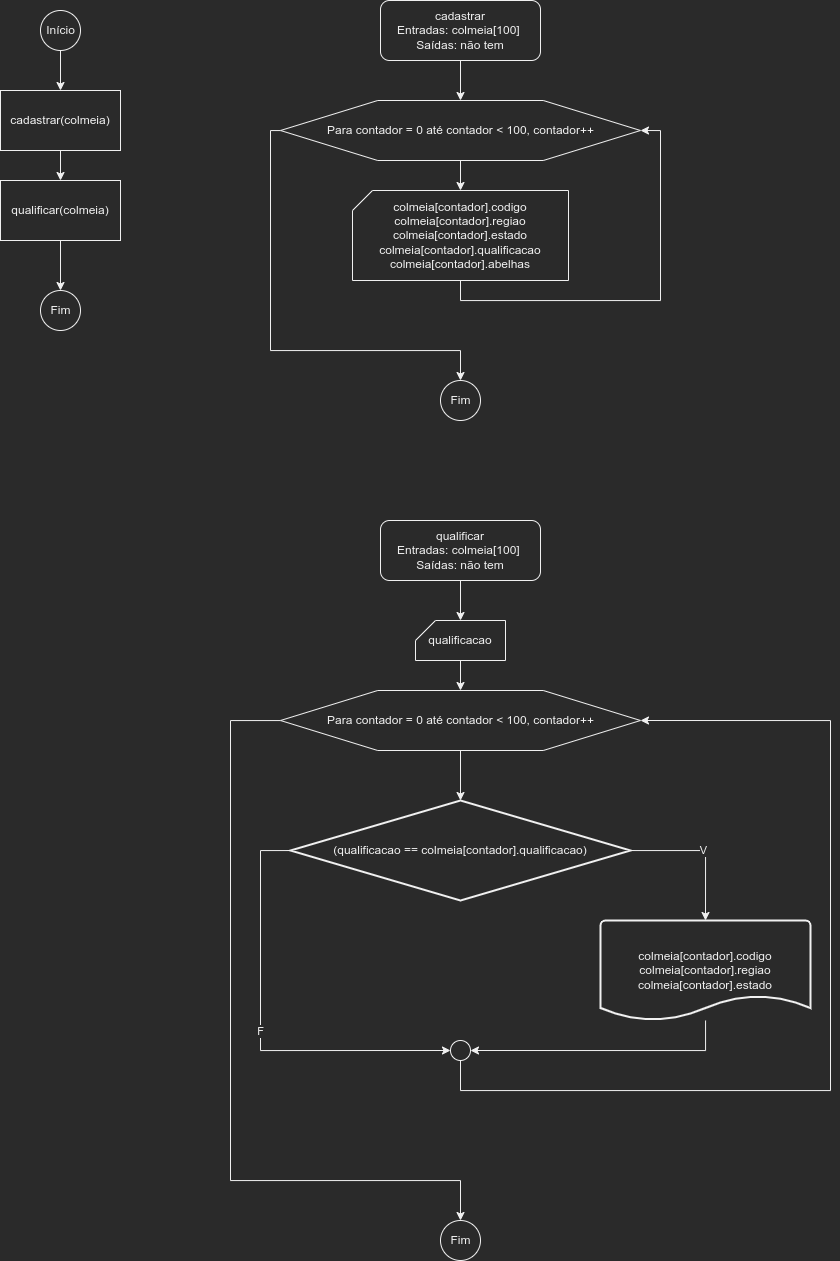

The diagram above was exported from draw.io. Its source (the exported page's mxGraphModel, read from the mxfile embedded in the PNG):
<mxGraphModel dx="838" dy="1015" grid="1" gridSize="10" guides="1" tooltips="1" connect="1" arrows="1" fold="1" page="1" pageScale="1" pageWidth="827" pageHeight="1169" math="0" shadow="0">
  <root>
    <mxCell id="0" />
    <mxCell id="1" parent="0" />
    <mxCell id="_8EGfFraJBx1QhtHf83--4" value="" style="edgeStyle=orthogonalEdgeStyle;rounded=0;orthogonalLoop=1;jettySize=auto;html=1;" edge="1" parent="1" source="_8EGfFraJBx1QhtHf83--1" target="_8EGfFraJBx1QhtHf83--2">
      <mxGeometry relative="1" as="geometry" />
    </mxCell>
    <mxCell id="_8EGfFraJBx1QhtHf83--1" value="Início" style="verticalLabelPosition=middle;verticalAlign=middle;html=1;shape=mxgraph.flowchart.on-page_reference;labelPosition=center;align=center;" vertex="1" parent="1">
      <mxGeometry x="100" y="60" width="40" height="40" as="geometry" />
    </mxCell>
    <mxCell id="_8EGfFraJBx1QhtHf83--5" value="" style="edgeStyle=orthogonalEdgeStyle;rounded=0;orthogonalLoop=1;jettySize=auto;html=1;" edge="1" parent="1" source="_8EGfFraJBx1QhtHf83--2" target="_8EGfFraJBx1QhtHf83--3">
      <mxGeometry relative="1" as="geometry" />
    </mxCell>
    <mxCell id="_8EGfFraJBx1QhtHf83--2" value="cadastrar(colmeia)" style="rounded=0;whiteSpace=wrap;html=1;" vertex="1" parent="1">
      <mxGeometry x="60" y="140" width="120" height="60" as="geometry" />
    </mxCell>
    <mxCell id="_8EGfFraJBx1QhtHf83--7" value="" style="edgeStyle=orthogonalEdgeStyle;rounded=0;orthogonalLoop=1;jettySize=auto;html=1;" edge="1" parent="1" source="_8EGfFraJBx1QhtHf83--3" target="_8EGfFraJBx1QhtHf83--6">
      <mxGeometry relative="1" as="geometry" />
    </mxCell>
    <mxCell id="_8EGfFraJBx1QhtHf83--3" value="qualificar(colmeia)" style="rounded=0;whiteSpace=wrap;html=1;" vertex="1" parent="1">
      <mxGeometry x="60" y="230" width="120" height="60" as="geometry" />
    </mxCell>
    <mxCell id="_8EGfFraJBx1QhtHf83--6" value="Fim" style="verticalLabelPosition=middle;verticalAlign=middle;html=1;shape=mxgraph.flowchart.on-page_reference;labelPosition=center;align=center;" vertex="1" parent="1">
      <mxGeometry x="100" y="340" width="40" height="40" as="geometry" />
    </mxCell>
    <mxCell id="_8EGfFraJBx1QhtHf83--18" value="" style="edgeStyle=orthogonalEdgeStyle;rounded=0;orthogonalLoop=1;jettySize=auto;html=1;" edge="1" parent="1" source="_8EGfFraJBx1QhtHf83--8" target="_8EGfFraJBx1QhtHf83--12">
      <mxGeometry relative="1" as="geometry" />
    </mxCell>
    <mxCell id="_8EGfFraJBx1QhtHf83--8" value="cadastrar&lt;br&gt;Entradas: colmeia[100]&amp;nbsp;&lt;br&gt;Saídas: não tem" style="rounded=1;whiteSpace=wrap;html=1;" vertex="1" parent="1">
      <mxGeometry x="440" y="50" width="160" height="60" as="geometry" />
    </mxCell>
    <mxCell id="_8EGfFraJBx1QhtHf83--14" value="" style="edgeStyle=orthogonalEdgeStyle;rounded=0;orthogonalLoop=1;jettySize=auto;html=1;" edge="1" parent="1" source="_8EGfFraJBx1QhtHf83--12" target="_8EGfFraJBx1QhtHf83--13">
      <mxGeometry relative="1" as="geometry" />
    </mxCell>
    <mxCell id="_8EGfFraJBx1QhtHf83--17" style="edgeStyle=orthogonalEdgeStyle;rounded=0;orthogonalLoop=1;jettySize=auto;html=1;" edge="1" parent="1" source="_8EGfFraJBx1QhtHf83--12" target="_8EGfFraJBx1QhtHf83--16">
      <mxGeometry relative="1" as="geometry">
        <Array as="points">
          <mxPoint x="330" y="180" />
          <mxPoint x="330" y="400" />
          <mxPoint x="520" y="400" />
        </Array>
      </mxGeometry>
    </mxCell>
    <mxCell id="_8EGfFraJBx1QhtHf83--12" value="Para contador = 0 até contador &amp;lt; 100, contador++" style="verticalLabelPosition=middle;verticalAlign=middle;html=1;shape=hexagon;perimeter=hexagonPerimeter2;arcSize=6;size=0.27;labelPosition=center;align=center;" vertex="1" parent="1">
      <mxGeometry x="340" y="150" width="360" height="60" as="geometry" />
    </mxCell>
    <mxCell id="_8EGfFraJBx1QhtHf83--15" style="edgeStyle=orthogonalEdgeStyle;rounded=0;orthogonalLoop=1;jettySize=auto;html=1;entryX=1;entryY=0.5;entryDx=0;entryDy=0;" edge="1" parent="1" source="_8EGfFraJBx1QhtHf83--13" target="_8EGfFraJBx1QhtHf83--12">
      <mxGeometry relative="1" as="geometry">
        <Array as="points">
          <mxPoint x="520" y="350" />
          <mxPoint x="720" y="350" />
          <mxPoint x="720" y="180" />
        </Array>
      </mxGeometry>
    </mxCell>
    <mxCell id="_8EGfFraJBx1QhtHf83--13" value="colmeia[contador].codigo&lt;br&gt;colmeia[contador].regiao&lt;br&gt;colmeia[contador].estado&lt;br&gt;colmeia[contador].qualificacao&lt;br&gt;colmeia[contador].abelhas" style="verticalLabelPosition=middle;verticalAlign=middle;html=1;shape=card;whiteSpace=wrap;size=20;arcSize=12;labelPosition=center;align=center;" vertex="1" parent="1">
      <mxGeometry x="412" y="240" width="216" height="90" as="geometry" />
    </mxCell>
    <mxCell id="_8EGfFraJBx1QhtHf83--16" value="Fim" style="verticalLabelPosition=middle;verticalAlign=middle;html=1;shape=mxgraph.flowchart.on-page_reference;labelPosition=center;align=center;" vertex="1" parent="1">
      <mxGeometry x="500" y="430" width="40" height="40" as="geometry" />
    </mxCell>
    <mxCell id="_8EGfFraJBx1QhtHf83--29" value="" style="edgeStyle=orthogonalEdgeStyle;rounded=0;orthogonalLoop=1;jettySize=auto;html=1;" edge="1" parent="1" source="_8EGfFraJBx1QhtHf83--20" target="_8EGfFraJBx1QhtHf83--28">
      <mxGeometry relative="1" as="geometry" />
    </mxCell>
    <mxCell id="_8EGfFraJBx1QhtHf83--20" value="qualificar&lt;br&gt;Entradas: colmeia[100]&amp;nbsp;&lt;br&gt;Saídas: não tem" style="rounded=1;whiteSpace=wrap;html=1;" vertex="1" parent="1">
      <mxGeometry x="440" y="570" width="160" height="60" as="geometry" />
    </mxCell>
    <mxCell id="_8EGfFraJBx1QhtHf83--32" value="" style="edgeStyle=orthogonalEdgeStyle;rounded=0;orthogonalLoop=1;jettySize=auto;html=1;" edge="1" parent="1" source="_8EGfFraJBx1QhtHf83--23" target="_8EGfFraJBx1QhtHf83--30">
      <mxGeometry relative="1" as="geometry" />
    </mxCell>
    <mxCell id="_8EGfFraJBx1QhtHf83--40" style="edgeStyle=orthogonalEdgeStyle;rounded=0;orthogonalLoop=1;jettySize=auto;html=1;" edge="1" parent="1" source="_8EGfFraJBx1QhtHf83--23" target="_8EGfFraJBx1QhtHf83--39">
      <mxGeometry relative="1" as="geometry">
        <Array as="points">
          <mxPoint x="290" y="770" />
          <mxPoint x="290" y="1230" />
          <mxPoint x="520" y="1230" />
        </Array>
      </mxGeometry>
    </mxCell>
    <mxCell id="_8EGfFraJBx1QhtHf83--23" value="Para contador = 0 até contador &amp;lt; 100, contador++" style="verticalLabelPosition=middle;verticalAlign=middle;html=1;shape=hexagon;perimeter=hexagonPerimeter2;arcSize=6;size=0.27;labelPosition=center;align=center;" vertex="1" parent="1">
      <mxGeometry x="340" y="740" width="360" height="60" as="geometry" />
    </mxCell>
    <mxCell id="_8EGfFraJBx1QhtHf83--31" value="" style="edgeStyle=orthogonalEdgeStyle;rounded=0;orthogonalLoop=1;jettySize=auto;html=1;" edge="1" parent="1" source="_8EGfFraJBx1QhtHf83--28" target="_8EGfFraJBx1QhtHf83--23">
      <mxGeometry relative="1" as="geometry" />
    </mxCell>
    <mxCell id="_8EGfFraJBx1QhtHf83--28" value="qualificacao" style="verticalLabelPosition=middle;verticalAlign=middle;html=1;shape=card;whiteSpace=wrap;size=20;arcSize=12;labelPosition=center;align=center;" vertex="1" parent="1">
      <mxGeometry x="475" y="670" width="90" height="40" as="geometry" />
    </mxCell>
    <mxCell id="_8EGfFraJBx1QhtHf83--34" value="V" style="edgeStyle=orthogonalEdgeStyle;rounded=0;orthogonalLoop=1;jettySize=auto;html=1;entryX=0.5;entryY=0;entryDx=0;entryDy=0;entryPerimeter=0;" edge="1" parent="1" source="_8EGfFraJBx1QhtHf83--30" target="_8EGfFraJBx1QhtHf83--33">
      <mxGeometry relative="1" as="geometry">
        <Array as="points">
          <mxPoint x="765" y="900" />
        </Array>
      </mxGeometry>
    </mxCell>
    <mxCell id="_8EGfFraJBx1QhtHf83--36" value="F" style="edgeStyle=orthogonalEdgeStyle;rounded=0;orthogonalLoop=1;jettySize=auto;html=1;entryX=0;entryY=0.5;entryDx=0;entryDy=0;entryPerimeter=0;" edge="1" parent="1" source="_8EGfFraJBx1QhtHf83--30" target="_8EGfFraJBx1QhtHf83--35">
      <mxGeometry relative="1" as="geometry">
        <Array as="points">
          <mxPoint x="320" y="900" />
          <mxPoint x="320" y="1100" />
        </Array>
      </mxGeometry>
    </mxCell>
    <mxCell id="_8EGfFraJBx1QhtHf83--30" value="(qualificacao == colmeia[contador].qualificacao)" style="strokeWidth=2;html=1;shape=mxgraph.flowchart.decision;whiteSpace=wrap;" vertex="1" parent="1">
      <mxGeometry x="350" y="850" width="340" height="100" as="geometry" />
    </mxCell>
    <mxCell id="_8EGfFraJBx1QhtHf83--37" style="edgeStyle=orthogonalEdgeStyle;rounded=0;orthogonalLoop=1;jettySize=auto;html=1;entryX=1;entryY=0.5;entryDx=0;entryDy=0;entryPerimeter=0;" edge="1" parent="1" source="_8EGfFraJBx1QhtHf83--33" target="_8EGfFraJBx1QhtHf83--35">
      <mxGeometry relative="1" as="geometry">
        <Array as="points">
          <mxPoint x="765" y="1100" />
        </Array>
      </mxGeometry>
    </mxCell>
    <mxCell id="_8EGfFraJBx1QhtHf83--33" value="colmeia[contador].codigo&lt;br&gt;colmeia[contador].regiao&lt;br&gt;colmeia[contador].estado" style="strokeWidth=2;html=1;shape=mxgraph.flowchart.document2;whiteSpace=wrap;size=0.25;" vertex="1" parent="1">
      <mxGeometry x="660" y="970" width="210" height="100" as="geometry" />
    </mxCell>
    <mxCell id="_8EGfFraJBx1QhtHf83--38" style="edgeStyle=orthogonalEdgeStyle;rounded=0;orthogonalLoop=1;jettySize=auto;html=1;entryX=1;entryY=0.5;entryDx=0;entryDy=0;" edge="1" parent="1" source="_8EGfFraJBx1QhtHf83--35" target="_8EGfFraJBx1QhtHf83--23">
      <mxGeometry relative="1" as="geometry">
        <Array as="points">
          <mxPoint x="520" y="1140" />
          <mxPoint x="890" y="1140" />
          <mxPoint x="890" y="770" />
        </Array>
      </mxGeometry>
    </mxCell>
    <mxCell id="_8EGfFraJBx1QhtHf83--35" value="" style="verticalLabelPosition=bottom;verticalAlign=top;html=1;shape=mxgraph.flowchart.on-page_reference;" vertex="1" parent="1">
      <mxGeometry x="510" y="1090" width="20" height="20" as="geometry" />
    </mxCell>
    <mxCell id="_8EGfFraJBx1QhtHf83--39" value="Fim" style="verticalLabelPosition=middle;verticalAlign=middle;html=1;shape=mxgraph.flowchart.on-page_reference;labelPosition=center;align=center;" vertex="1" parent="1">
      <mxGeometry x="500" y="1270" width="40" height="40" as="geometry" />
    </mxCell>
  </root>
</mxGraphModel>